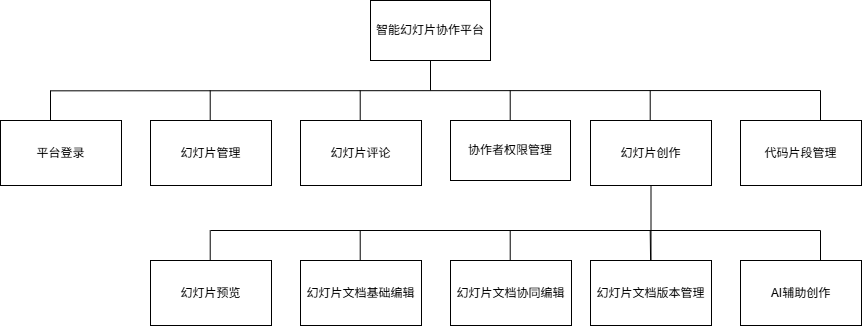

The diagram above was exported from draw.io. Its source (the exported page's mxGraphModel, read from the mxfile embedded in the PNG):
<mxGraphModel dx="1275" dy="905" grid="1" gridSize="10" guides="1" tooltips="1" connect="1" arrows="1" fold="1" page="1" pageScale="1" pageWidth="827" pageHeight="1169" math="0" shadow="0">
  <root>
    <mxCell id="0" />
    <mxCell id="1" parent="0" />
    <mxCell id="18" value="智能幻灯片协作平台" style="rounded=0;whiteSpace=wrap;html=1;" parent="1" vertex="1">
      <mxGeometry x="390" y="210" width="120" height="60" as="geometry" />
    </mxCell>
    <mxCell id="19" value="平台登录" style="rounded=0;whiteSpace=wrap;html=1;" parent="1" vertex="1">
      <mxGeometry x="20" y="330" width="121" height="65" as="geometry" />
    </mxCell>
    <mxCell id="20" value="幻灯片管理" style="rounded=0;whiteSpace=wrap;html=1;" parent="1" vertex="1">
      <mxGeometry x="170" y="330" width="121" height="65" as="geometry" />
    </mxCell>
    <mxCell id="21" value="幻灯片评论" style="rounded=0;whiteSpace=wrap;html=1;" parent="1" vertex="1">
      <mxGeometry x="320" y="330" width="121" height="65" as="geometry" />
    </mxCell>
    <mxCell id="22" value="协作者权限管理" style="rounded=0;whiteSpace=wrap;html=1;" parent="1" vertex="1">
      <mxGeometry x="470" y="330" width="120" height="60" as="geometry" />
    </mxCell>
    <mxCell id="33" value="" style="edgeStyle=none;html=1;rounded=0;curved=0;endArrow=none;endFill=0;" parent="1" source="23" target="29" edge="1">
      <mxGeometry relative="1" as="geometry" />
    </mxCell>
    <mxCell id="23" value="幻灯片创作" style="rounded=0;whiteSpace=wrap;html=1;" parent="1" vertex="1">
      <mxGeometry x="610" y="330" width="121" height="65" as="geometry" />
    </mxCell>
    <mxCell id="24" value="代码片段管理" style="rounded=0;whiteSpace=wrap;html=1;" parent="1" vertex="1">
      <mxGeometry x="760" y="330" width="121" height="65" as="geometry" />
    </mxCell>
    <mxCell id="25" value="&lt;span style=&quot;color: rgb(0, 0, 0);&quot;&gt;幻灯片预览&lt;/span&gt;" style="rounded=0;whiteSpace=wrap;html=1;" parent="1" vertex="1">
      <mxGeometry x="170" y="470" width="121" height="65" as="geometry" />
    </mxCell>
    <mxCell id="26" value="&lt;span style=&quot;color: rgb(0, 0, 0);&quot;&gt;幻灯片文档基础编辑&lt;/span&gt;" style="rounded=0;whiteSpace=wrap;html=1;" parent="1" vertex="1">
      <mxGeometry x="320" y="470" width="121" height="65" as="geometry" />
    </mxCell>
    <mxCell id="27" value="幻灯片文档协同编辑" style="rounded=0;whiteSpace=wrap;html=1;" parent="1" vertex="1">
      <mxGeometry x="470" y="470" width="121" height="65" as="geometry" />
    </mxCell>
    <mxCell id="29" value="幻灯片文档版本管理" style="rounded=0;whiteSpace=wrap;html=1;" parent="1" vertex="1">
      <mxGeometry x="610" y="470" width="121" height="65" as="geometry" />
    </mxCell>
    <mxCell id="32" value="AI辅助创作" style="rounded=0;whiteSpace=wrap;html=1;" parent="1" vertex="1">
      <mxGeometry x="760" y="470" width="121" height="65" as="geometry" />
    </mxCell>
    <mxCell id="49" value="" style="group" parent="1" vertex="1" connectable="0">
      <mxGeometry x="70" y="280.0000000000002" width="770" height="50" as="geometry" />
    </mxCell>
    <mxCell id="35" value="" style="edgeStyle=none;html=1;rounded=0;curved=0;endArrow=none;endFill=0;entryX=0.5;entryY=1;entryDx=0;entryDy=0;" parent="49" target="18" edge="1">
      <mxGeometry relative="1" as="geometry">
        <mxPoint x="380" y="20" as="sourcePoint" />
        <mxPoint x="380" as="targetPoint" />
      </mxGeometry>
    </mxCell>
    <mxCell id="36" value="" style="edgeStyle=none;html=1;rounded=0;curved=0;endArrow=none;endFill=0;" parent="49" edge="1">
      <mxGeometry relative="1" as="geometry">
        <mxPoint y="20.333333333333144" as="sourcePoint" />
        <mxPoint x="770" y="19.999999999999773" as="targetPoint" />
      </mxGeometry>
    </mxCell>
    <mxCell id="37" value="" style="edgeStyle=none;html=1;rounded=0;curved=0;endArrow=none;endFill=0;" parent="49" edge="1">
      <mxGeometry relative="1" as="geometry">
        <mxPoint x="1.4210854715202004e-14" y="50" as="sourcePoint" />
        <mxPoint y="19.999999999999773" as="targetPoint" />
      </mxGeometry>
    </mxCell>
    <mxCell id="43" value="" style="edgeStyle=none;html=1;rounded=0;curved=0;endArrow=none;endFill=0;" parent="49" edge="1">
      <mxGeometry relative="1" as="geometry">
        <mxPoint x="159.71000000000004" y="50" as="sourcePoint" />
        <mxPoint x="159.71" y="19.999999999999773" as="targetPoint" />
      </mxGeometry>
    </mxCell>
    <mxCell id="44" value="" style="edgeStyle=none;html=1;rounded=0;curved=0;endArrow=none;endFill=0;" parent="49" edge="1">
      <mxGeometry relative="1" as="geometry">
        <mxPoint x="309.71000000000004" y="50" as="sourcePoint" />
        <mxPoint x="309.71000000000004" y="19.999999999999773" as="targetPoint" />
      </mxGeometry>
    </mxCell>
    <mxCell id="46" value="" style="edgeStyle=none;html=1;rounded=0;curved=0;endArrow=none;endFill=0;" parent="49" edge="1">
      <mxGeometry relative="1" as="geometry">
        <mxPoint x="459.71000000000004" y="50" as="sourcePoint" />
        <mxPoint x="459.71000000000004" y="19.999999999999773" as="targetPoint" />
      </mxGeometry>
    </mxCell>
    <mxCell id="47" value="" style="edgeStyle=none;html=1;rounded=0;curved=0;endArrow=none;endFill=0;" parent="49" edge="1">
      <mxGeometry relative="1" as="geometry">
        <mxPoint x="599.71" y="50" as="sourcePoint" />
        <mxPoint x="599.71" y="19.999999999999773" as="targetPoint" />
      </mxGeometry>
    </mxCell>
    <mxCell id="48" value="" style="edgeStyle=none;html=1;rounded=0;curved=0;endArrow=none;endFill=0;" parent="49" edge="1">
      <mxGeometry relative="1" as="geometry">
        <mxPoint x="770" y="50" as="sourcePoint" />
        <mxPoint x="770" y="19.999999999999773" as="targetPoint" />
      </mxGeometry>
    </mxCell>
    <mxCell id="62" value="" style="edgeStyle=none;html=1;rounded=0;curved=0;endArrow=none;endFill=0;" parent="1" edge="1">
      <mxGeometry relative="1" as="geometry">
        <mxPoint x="230" y="440" as="sourcePoint" />
        <mxPoint x="840" y="440" as="targetPoint" />
      </mxGeometry>
    </mxCell>
    <mxCell id="64" value="" style="edgeStyle=none;html=1;rounded=0;curved=0;endArrow=none;endFill=0;" parent="1" edge="1">
      <mxGeometry relative="1" as="geometry">
        <mxPoint x="229.71000000000004" y="470.0000000000002" as="sourcePoint" />
        <mxPoint x="229.71" y="440" as="targetPoint" />
      </mxGeometry>
    </mxCell>
    <mxCell id="65" value="" style="edgeStyle=none;html=1;rounded=0;curved=0;endArrow=none;endFill=0;" parent="1" edge="1">
      <mxGeometry relative="1" as="geometry">
        <mxPoint x="379.71000000000004" y="470.0000000000002" as="sourcePoint" />
        <mxPoint x="379.71000000000004" y="440" as="targetPoint" />
      </mxGeometry>
    </mxCell>
    <mxCell id="66" value="" style="edgeStyle=none;html=1;rounded=0;curved=0;endArrow=none;endFill=0;" parent="1" edge="1">
      <mxGeometry relative="1" as="geometry">
        <mxPoint x="529.71" y="470.0000000000002" as="sourcePoint" />
        <mxPoint x="529.71" y="440" as="targetPoint" />
      </mxGeometry>
    </mxCell>
    <mxCell id="67" value="" style="edgeStyle=none;html=1;rounded=0;curved=0;endArrow=none;endFill=0;" parent="1" source="29" edge="1">
      <mxGeometry relative="1" as="geometry">
        <mxPoint x="669.71" y="470.0000000000002" as="sourcePoint" />
        <mxPoint x="669.71" y="440" as="targetPoint" />
      </mxGeometry>
    </mxCell>
    <mxCell id="68" value="" style="edgeStyle=none;html=1;rounded=0;curved=0;endArrow=none;endFill=0;" parent="1" edge="1">
      <mxGeometry relative="1" as="geometry">
        <mxPoint x="840" y="470.0000000000002" as="sourcePoint" />
        <mxPoint x="840" y="440" as="targetPoint" />
      </mxGeometry>
    </mxCell>
  </root>
</mxGraphModel>